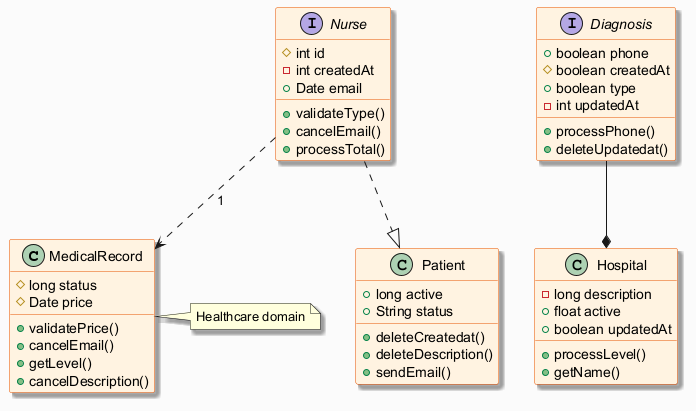

The diagram above was rendered by PlantUML. Its source (embedded in the PNG):
@startuml
skinparam backgroundColor #FAFAFA
skinparam classBackgroundColor #FFF3E0
skinparam classBorderColor #E65100
skinparam shadowing true
class MedicalRecord {
  #long status
  #Date price
  +validatePrice()
  +cancelEmail()
  +getLevel()
  +cancelDescription()
}
interface Nurse {
  #int id
  -int createdAt
  +Date email
  +validateType()
  +cancelEmail()
  +processTotal()
}
interface Diagnosis {
  +boolean phone
  #boolean createdAt
  +boolean type
  -int updatedAt
  +processPhone()
  +deleteUpdatedat()
}
class Patient {
  +long active
  +String status
  +deleteCreatedat()
  +deleteDescription()
  +sendEmail()
}
class Hospital {
  -long description
  +float active
  +boolean updatedAt
  +processLevel()
  +getName()
}
Nurse ..> MedicalRecord : "1"
Nurse ..|> Patient
Diagnosis --* Hospital
note right of MedicalRecord : Healthcare domain
@enduml